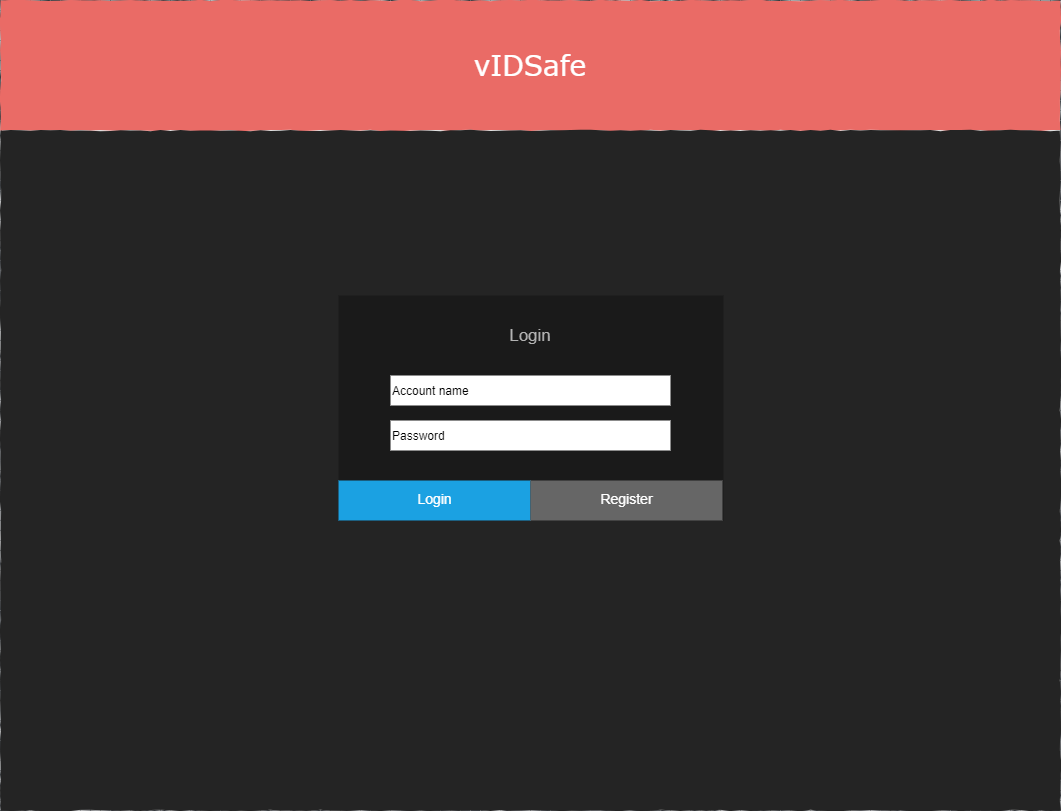

The diagram above was exported from draw.io. Its source (the exported page's mxGraphModel, read from the mxfile embedded in the PNG):
<mxGraphModel dx="1086" dy="806" grid="1" gridSize="10" guides="1" tooltips="1" connect="1" arrows="1" fold="1" page="1" pageScale="1" pageWidth="1100" pageHeight="850" background="#ffffff" math="0" shadow="0">
  <root>
    <mxCell id="sVGrrPCAEYdru4oll5LM-0" />
    <mxCell id="sVGrrPCAEYdru4oll5LM-1" parent="sVGrrPCAEYdru4oll5LM-0" />
    <mxCell id="sVGrrPCAEYdru4oll5LM-2" value="" style="whiteSpace=wrap;html=1;rounded=0;shadow=0;labelBackgroundColor=none;strokeColor=#36393d;strokeWidth=1;fontFamily=Verdana;fontSize=12;align=center;comic=1;fillColor=#E0E0E0;" parent="sVGrrPCAEYdru4oll5LM-1" vertex="1">
      <mxGeometry x="20" y="20" width="1060" height="810" as="geometry" />
    </mxCell>
    <mxCell id="sVGrrPCAEYdru4oll5LM-3" value="vIDSafe" style="whiteSpace=wrap;html=1;rounded=0;shadow=0;labelBackgroundColor=none;strokeWidth=1;fontFamily=Verdana;fontSize=28;align=center;comic=1;fontColor=#ffffff;fillColor=#EA6B66;strokeColor=none;" parent="sVGrrPCAEYdru4oll5LM-1" vertex="1">
      <mxGeometry x="20" y="20" width="1060" height="130" as="geometry" />
    </mxCell>
    <mxCell id="sVGrrPCAEYdru4oll5LM-4" value="" style="whiteSpace=wrap;html=1;rounded=0;shadow=0;labelBackgroundColor=none;strokeWidth=1;fontFamily=Verdana;fontSize=12;align=center;comic=1;fillColor=#242424;strokeColor=none;" parent="sVGrrPCAEYdru4oll5LM-1" vertex="1">
      <mxGeometry x="20" y="150" width="1060" height="680" as="geometry" />
    </mxCell>
    <mxCell id="b_xxt0lySuGD6_hcbnOh-0" value="" style="rounded=0;whiteSpace=wrap;html=1;fontFamily=Helvetica;fontSize=15;fontColor=#B3B3B3;align=center;fillColor=#1A1A1A;strokeColor=none;" parent="sVGrrPCAEYdru4oll5LM-1" vertex="1">
      <mxGeometry x="358" y="315" width="385" height="225" as="geometry" />
    </mxCell>
    <mxCell id="sVGrrPCAEYdru4oll5LM-40" value="Login" style="text;html=1;points=[];align=center;verticalAlign=middle;spacingTop=-4;fontSize=14;fontFamily=Helvetica;fontColor=#ffffff;rounded=0;fillColor=#1ba1e2;" parent="sVGrrPCAEYdru4oll5LM-1" vertex="1">
      <mxGeometry x="358" y="500" width="192" height="40" as="geometry" />
    </mxCell>
    <mxCell id="b_xxt0lySuGD6_hcbnOh-2" value="Login" style="text;html=1;strokeColor=none;fillColor=none;align=center;verticalAlign=middle;whiteSpace=wrap;rounded=0;fontFamily=Helvetica;fontSize=17;fontColor=#B3B3B3;" parent="sVGrrPCAEYdru4oll5LM-1" vertex="1">
      <mxGeometry x="375" y="345" width="350" height="20" as="geometry" />
    </mxCell>
    <mxCell id="4rRpKU3xkD1wfSEqbRw6-0" value="Account name" style="rounded=0;whiteSpace=wrap;html=1;shadow=0;glass=0;labelBackgroundColor=none;sketch=0;align=left;strokeColor=none;" parent="sVGrrPCAEYdru4oll5LM-1" vertex="1">
      <mxGeometry x="410" y="395" width="280" height="30" as="geometry" />
    </mxCell>
    <mxCell id="4rRpKU3xkD1wfSEqbRw6-1" value="Password" style="rounded=0;whiteSpace=wrap;html=1;shadow=0;glass=0;labelBackgroundColor=none;sketch=0;align=left;strokeColor=none;" parent="sVGrrPCAEYdru4oll5LM-1" vertex="1">
      <mxGeometry x="410" y="440" width="280" height="30" as="geometry" />
    </mxCell>
    <mxCell id="73knw8uhTgtKGJAbw36h-0" value="Register" style="text;html=1;points=[];align=center;verticalAlign=middle;spacingTop=-4;fontSize=14;fontFamily=Helvetica;fontColor=#ffffff;rounded=0;fillColor=#666666;" parent="sVGrrPCAEYdru4oll5LM-1" vertex="1">
      <mxGeometry x="550" y="500" width="192" height="40" as="geometry" />
    </mxCell>
  </root>
</mxGraphModel>